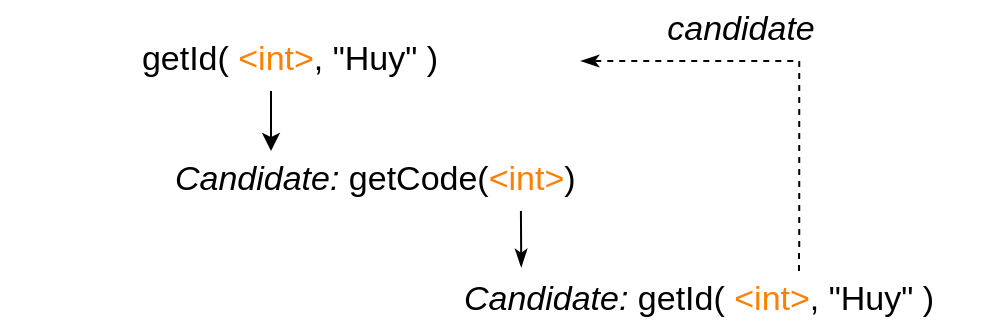

The diagram above was exported from draw.io. Its source (the exported page's mxGraphModel, read from the mxfile embedded in the PNG):
<mxGraphModel dx="826" dy="461" grid="0" gridSize="10" guides="1" tooltips="1" connect="1" arrows="1" fold="1" page="0" pageScale="1" pageWidth="850" pageHeight="1100" math="0" shadow="0">
  <root>
    <mxCell id="0" />
    <mxCell id="1" parent="0" />
    <mxCell id="q1r0u9J1Xj9fFTQd_xUn-1" value="&lt;font style=&quot;font-size: 17px&quot;&gt;getId(&amp;nbsp;&lt;font color=&quot;#ff8000&quot; style=&quot;font-size: 17px&quot;&gt;&amp;lt;int&amp;gt;&lt;/font&gt;, &lt;font style=&quot;font-size: 17px&quot;&gt;&quot;Huy&quot;&amp;nbsp;&lt;/font&gt;&lt;/font&gt;&lt;font style=&quot;font-size: 17px&quot;&gt;)&lt;/font&gt;" style="text;html=1;strokeColor=none;fillColor=none;align=center;verticalAlign=middle;whiteSpace=wrap;rounded=0;fontSize=17;fontFamily=Helvetica;fontColor=#000000;" parent="1" vertex="1">
      <mxGeometry x="240" y="190" width="290" height="30" as="geometry" />
    </mxCell>
    <mxCell id="q1r0u9J1Xj9fFTQd_xUn-2" value="&lt;i style=&quot;font-size: 17px&quot;&gt;Candidate:&lt;/i&gt;&amp;nbsp;getCode(&lt;font style=&quot;font-size: 17px&quot;&gt;&lt;font color=&quot;#ff8000&quot;&gt;&amp;lt;int&amp;gt;&lt;/font&gt;&lt;/font&gt;)&amp;nbsp;" style="text;html=1;strokeColor=none;fillColor=none;align=center;verticalAlign=middle;whiteSpace=wrap;rounded=0;fontFamily=Helvetica;fontSize=17;fontColor=#000000;" parent="1" vertex="1">
      <mxGeometry x="320" y="250" width="220" height="30" as="geometry" />
    </mxCell>
    <mxCell id="q1r0u9J1Xj9fFTQd_xUn-3" style="edgeStyle=orthogonalEdgeStyle;rounded=0;orthogonalLoop=1;jettySize=auto;html=1;entryX=1;entryY=0.5;entryDx=0;entryDy=0;fontFamily=Helvetica;fontSize=17;fontColor=#000000;exitX=0.668;exitY=0;exitDx=0;exitDy=0;endArrow=classicThin;endFill=1;dashed=1;exitPerimeter=0;strokeColor=#000000;" parent="1" source="q1r0u9J1Xj9fFTQd_xUn-4" target="q1r0u9J1Xj9fFTQd_xUn-1" edge="1">
      <mxGeometry relative="1" as="geometry" />
    </mxCell>
    <mxCell id="q1r0u9J1Xj9fFTQd_xUn-4" value="&lt;i style=&quot;font-size: 17px&quot;&gt;Candidate:&lt;/i&gt; getId(&amp;nbsp;&lt;font color=&quot;#ff8000&quot; style=&quot;font-size: 17px&quot;&gt;&amp;lt;int&amp;gt;&lt;/font&gt;,&amp;nbsp;&lt;span style=&quot;font-size: 17px;&quot;&gt;&quot;Huy&quot;&amp;nbsp;&lt;/span&gt;)" style="text;html=1;strokeColor=none;fillColor=none;align=center;verticalAlign=middle;whiteSpace=wrap;rounded=0;fontFamily=Helvetica;fontSize=17;fontColor=#000000;" parent="1" vertex="1">
      <mxGeometry x="442" y="310" width="295" height="30" as="geometry" />
    </mxCell>
    <mxCell id="q1r0u9J1Xj9fFTQd_xUn-5" value="" style="endArrow=none;html=1;rounded=0;fontFamily=Helvetica;fontSize=17;exitX=0.25;exitY=0;exitDx=0;exitDy=0;startArrow=classic;startFill=1;fontColor=#000000;" parent="1" source="q1r0u9J1Xj9fFTQd_xUn-2" edge="1">
      <mxGeometry width="50" height="50" relative="1" as="geometry">
        <mxPoint x="330" y="240" as="sourcePoint" />
        <mxPoint x="375" y="220" as="targetPoint" />
      </mxGeometry>
    </mxCell>
    <mxCell id="q1r0u9J1Xj9fFTQd_xUn-6" value="" style="endArrow=none;html=1;rounded=0;fontFamily=Helvetica;fontSize=17;entryX=0.818;entryY=1;entryDx=0;entryDy=0;entryPerimeter=0;exitX=0.197;exitY=-0.067;exitDx=0;exitDy=0;startArrow=classicThin;startFill=1;exitPerimeter=0;fontColor=#000000;" parent="1" source="q1r0u9J1Xj9fFTQd_xUn-4" target="q1r0u9J1Xj9fFTQd_xUn-2" edge="1">
      <mxGeometry width="50" height="50" relative="1" as="geometry">
        <mxPoint x="424.96000000000004" y="260.99" as="sourcePoint" />
        <mxPoint x="424.8699999999999" y="232.01" as="targetPoint" />
      </mxGeometry>
    </mxCell>
    <mxCell id="q1r0u9J1Xj9fFTQd_xUn-7" value="&lt;i style=&quot;font-size: 17px;&quot;&gt;candidate&lt;/i&gt;" style="text;html=1;align=center;verticalAlign=middle;resizable=0;points=[];autosize=1;strokeColor=none;fillColor=none;fontSize=17;fontFamily=Helvetica;fontColor=#000000;" parent="1" vertex="1">
      <mxGeometry x="565" y="175" width="90" height="30" as="geometry" />
    </mxCell>
  </root>
</mxGraphModel>